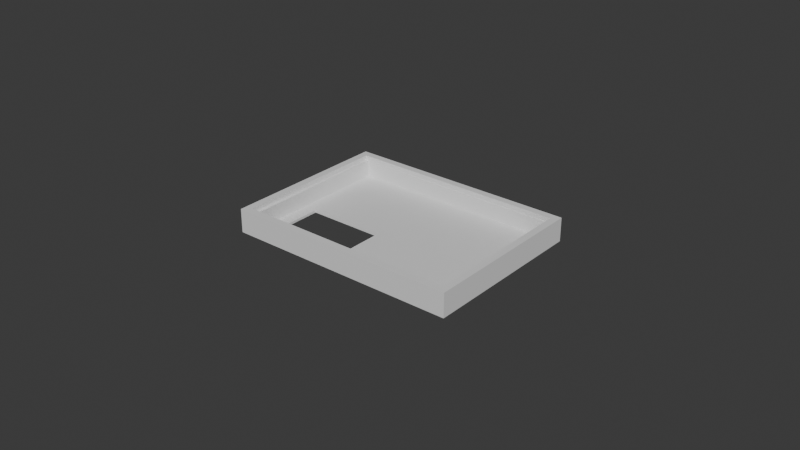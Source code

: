 # Source: top.blend  (saved by Blender 4.0.36; exported with 4.5.12 LTS)
import bpy
from mathutils import Matrix  # noqa: F401  (used for matrix-valued properties, if any)

bpy.ops.wm.read_factory_settings(use_empty=True)
scene = bpy.context.scene
scene.name = 'Scene'

# ---- collections
col_collection = bpy.data.collections.new('Collection'); scene.collection.children.link(col_collection)

# ---- materials (node trees are filled in below, after node groups)
mat_material = bpy.data.materials.new('Material')
mat_material.alpha_threshold = 0.0
mat_material.use_transparent_shadow = False
mat_material.roughness = 0.5
mat_material.line_color = (0.0, 0.0, 0.0, 1.0)

# ---- material node trees
mat_material.use_nodes = True; mat_material.node_tree.nodes.clear()
_N = mat_material.node_tree.nodes; _L = mat_material.node_tree.links
n0 = _N.new('ShaderNodeOutputMaterial'); n0.name = 'Material Output'; n0.location = (300, 300)
n1 = _N.new('ShaderNodeBsdfPrincipled'); n1.name = 'Principled BSDF'; n1.location = (10, 300)
n1.inputs[3].default_value = 1.45
_L.new(n1.outputs[0], n0.inputs[0])
n0.is_active_output = True

# ---- world
world_world = bpy.data.worlds.new('World'); scene.world = world_world
world_world.use_nodes = True; world_world.node_tree.nodes.clear()
_N = world_world.node_tree.nodes; _L = world_world.node_tree.links
n0 = _N.new('ShaderNodeOutputWorld'); n0.name = 'World Output'; n0.location = (300, 300)
n1 = _N.new('ShaderNodeBackground'); n1.name = 'Background'; n1.location = (10, 300)
n1.inputs[0].default_value = (0.05088, 0.05088, 0.05088, 1.0)
_L.new(n1.outputs[0], n0.inputs[0])
n0.is_active_output = True
world_world.color = (0.05088, 0.05088, 0.05088)
world_world.use_sun_shadow = False
world_world.sun_shadow_jitter_overblur = 0.0

# ---- meshes
me_cube = bpy.data.meshes.new('Cube')
me_cube.from_pydata([(0.03763, 0.02764, 0.003818), (0.03763, 0.02764, -0.003818), (0.03528, 0.0253, 0.002214), (0.03763, -0.02764, 0.003818), (0.03763, -0.02764, -0.003818), (0.03528, -0.0253, 0.002214), (-0.03763, 0.02764, 0.003818), (-0.03763, 0.02764, -0.003818), (-0.03528, 0.0253, 0.002214), (-0.03763, -0.02764, 0.003818), (-0.03763, -0.02764, -0.003818), (-0.03528, -0.0253, 0.002214), (0.03528, -0.02764, 0.003818), (0.03528, 0.02764, 0.003818), (-0.03528, 0.02764, 0.003818), (-0.03528, -0.02764, 0.003818), (0.03428, 0.02515, -0.003059), (-0.03428, 0.02515, -0.003059), (-0.03428, -0.02497, -0.003059), (0.03428, -0.02497, -0.003059), (0.03528, 0.0253, 0.003818), (0.03393, 0.0253, 0.003818), (0.03528, -0.0253, 0.003818), (0.03393, -0.0253, 0.003818), (-0.03393, 0.0253, 0.003818), (-0.03528, -0.0253, 0.003818), (-0.03393, -0.0253, 0.003818), (-0.03528, 0.0253, 0.003818), (-0.03428, 0.02515, 0.002214), (0.03428, 0.02515, 0.002214), (-0.03428, -0.02497, 0.002214), (0.03428, -0.02497, 0.002214), (-0.005215, -0.01918, -0.003818), (-0.005215, -0.004334, -0.003818), (-0.03001, -0.01918, -0.003818), (-0.03001, -0.004334, -0.003818), (-0.005215, -0.01918, -0.003059), (-0.005215, -0.004334, -0.003059), (-0.03001, -0.01918, -0.003059), (-0.03001, -0.004334, -0.003059), (-0.02999, -0.02497, -0.003059), (-0.03428, -0.02172, -0.003059)], [], [(22, 23, 12, 3, 0, 13, 21, 20), (15, 9, 10, 4, 3, 12), (10, 9, 6, 7), (34, 10, 7, 35), (35, 7, 1, 4, 10, 34, 32, 33), (1, 0, 3, 4), (13, 0, 1, 7, 6, 14), (21, 13, 14, 24), (27, 24, 14, 6, 9, 15, 26, 25), (28, 17, 16, 29), (26, 15, 12, 23), (38, 18, 40), (30, 18, 41, 17, 28), (19, 40, 18, 30, 31), (16, 19, 31, 29), (23, 22, 5, 11, 25, 26), (25, 11, 8, 27), (31, 30, 11, 5, 2, 8, 28, 29), (8, 11, 30, 28), (2, 5, 22, 20), (24, 27, 8, 2, 20, 21), (38, 34, 35, 39), (39, 35, 33, 37), (33, 32, 36, 37), (32, 34, 38, 36), (38, 41, 18), (38, 39, 17, 41), (19, 16, 17, 39, 37, 36, 38, 40)])
me_cube.polygons.foreach_set('material_index', [0, 0, 0, 0, 0, 0, 0, 0, 0, 0, 0, 0, 0, 0, 0, 0, 0, 0, 0, 0, 0, 20128, 20128, 20128, 20128, 0, 0, 0])
_uv = me_cube.uv_layers.new(name='UVMap')
_uv.uv.foreach_set('vector', [0.6281, 0.7469, 0.6328, 0.7469, 0.6328, 0.75, 0.625, 0.75, 0.625, 0.5, 0.6328, 0.5, 0.6328, 0.5031, 0.6281, 0.5031, 0.625, 0.9922, 0.625, 1.0, 0.375, 1.0, 0.375, 0.75, 0.625, 0.75, 0.625, 0.7578, 0.375, 0.0, 0.625, 0.0, 0.625, 0.25, 0.375, 0.25, 0.2088, 0.6586, 0.125, 0.75, 0.125, 0.5, 0.2088, 0.5914, 0.2088, 0.5914, 0.125, 0.5, 0.375, 0.5, 0.375, 0.75, 0.125, 0.75, 0.2088, 0.6586, 0.2912, 0.6586, 0.2912, 0.5914, 0.375, 0.5, 0.625, 0.5, 0.625, 0.75, 0.375, 0.75, 0.625, 0.4922, 0.625, 0.5, 0.375, 0.5, 0.375, 0.25, 0.625, 0.25, 0.625, 0.2578, 0.6328, 0.5031, 0.6328, 0.5, 0.8672, 0.5, 0.8672, 0.5031, 0.8719, 0.5031, 0.8672, 0.5031, 0.8672, 0.5, 0.875, 0.5, 0.875, 0.75, 0.8672, 0.75, 0.8672, 0.7469, 0.8719, 0.7469, 0.8672, 0.5156, 0.8672, 0.5156, 0.6328, 0.5156, 0.6328, 0.5156, 0.8672, 0.7469, 0.8672, 0.75, 0.6328, 0.75, 0.6328, 0.7469, 0.7924, 0.6586, 0.8672, 0.7344, 0.8525, 0.7344, 0.8672, 0.7344, 0.8672, 0.7344, 0.8672, 0.7207, 0.8672, 0.5156, 0.8672, 0.5156, 0.6328, 0.7344, 0.8525, 0.7344, 0.8672, 0.7344, 0.8672, 0.7344, 0.6328, 0.7344, 0.6328, 0.5156, 0.6328, 0.7344, 0.6328, 0.7344, 0.6328, 0.5156, 0.4009, 0.7548, 0.4009, 0.75, 0.375, 0.75, 0.375, 1.0, 0.4009, 1.0, 0.4009, 0.9952, 0.4009, 0.0, 0.375, 0.0, 0.375, 0.25, 0.4009, 0.25, 0.3702, 0.7372, 0.1298, 0.7372, 0.125, 0.75, 0.375, 0.75, 0.375, 0.5, 0.125, 0.5, 0.1298, 0.5128, 0.3702, 0.5128, 0.125, 0.5, 0.125, 0.75, 0.1298, 0.7372, 0.1298, 0.5128, 0.375, 0.5, 0.375, 0.75, 0.4009, 0.75, 0.4009, 0.5, 0.4009, 0.2548, 0.4009, 0.25, 0.375, 0.25, 0.375, 0.5, 0.4009, 0.5, 0.4009, 0.4952, 0.4666, 0.0, 0.462, 0.0, 0.462, 0.25, 0.4666, 0.25, 0.4666, 0.25, 0.462, 0.25, 0.462, 0.5, 0.4666, 0.5, 0.462, 0.5, 0.462, 0.75, 0.4666, 0.75, 0.4666, 0.5, 0.462, 0.75, 0.462, 1.0, 0.4666, 1.0, 0.4666, 0.75, 0.7924, 0.6586, 0.8672, 0.7207, 0.8672, 0.7344, 0.7924, 0.6586, 0.7924, 0.5914, 0.8672, 0.5156, 0.8672, 0.7207, 0.6328, 0.7344, 0.6328, 0.5156, 0.8672, 0.5156, 0.7924, 0.5914, 0.7076, 0.5914, 0.7076, 0.6586, 0.7924, 0.6586, 0.8525, 0.7344])
me_cube.materials.append(mat_material)
me_cube.use_mirror_vertex_groups = False
me_cube.update()

# ---- objects
ob_cube = bpy.data.objects.new('Cube', me_cube)

# ---- transforms, parenting, visibility, modifiers, constraints
ob_cube.location = (0.0, 0.0, 0.0)
ob_cube.lock_rotations_4d = False
ob_cube.empty_display_type = 'ARROWS'
ob_cube.lineart.crease_threshold = 0.0

# ---- collection membership
col_collection.objects.link(ob_cube)

# ---- scene / render settings (as saved in the file)
scene.frame_start = 1; scene.frame_end = 250; scene.frame_set(1)
scene.render.engine = 'BLENDER_EEVEE_NEXT'
scene.cycles.sampling_pattern = 'TABULATED_SOBOL'
bpy.context.view_layer.update()

# ---- added for rendering (the .blend has no active camera and no usable light): camera, sun
cam_auto = bpy.data.cameras.new('AutoCamera')
cam_auto.lens = 50.0
cam_auto.sensor_width = 36.0
cam_auto.clip_end = 1000.0
ob_auto_camera = bpy.data.objects.new('AutoCamera', cam_auto)
scene.collection.objects.link(ob_auto_camera)
ob_auto_camera.location = (0.185045, -0.222054, 0.148036)
ob_auto_camera.rotation_euler = (1.09748, -7.21219e-08, 0.694738)
scene.camera = ob_auto_camera
light_auto_sun = bpy.data.lights.new('AutoSun', 'SUN')
light_auto_sun.energy = 3.0
light_auto_sun.angle = 0.0523599
ob_auto_sun = bpy.data.objects.new('AutoSun', light_auto_sun)
scene.collection.objects.link(ob_auto_sun)
ob_auto_sun.rotation_euler = (0.872665, 0.174533, 0.523599)
bpy.context.view_layer.update()

